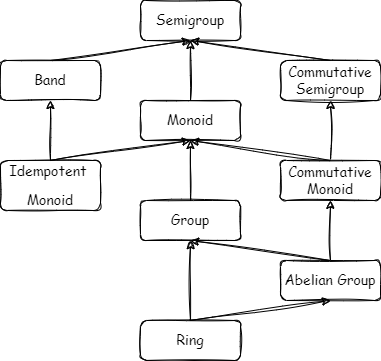

The diagram above was exported from draw.io. Its source (the exported page's mxGraphModel, read from the mxfile embedded in the PNG):
<mxGraphModel dx="1050" dy="538" grid="1" gridSize="10" guides="1" tooltips="1" connect="1" arrows="1" fold="1" page="1" pageScale="1" pageWidth="827" pageHeight="1169" math="0" shadow="0">
  <root>
    <mxCell id="WIyWlLk6GJQsqaUBKTNV-0" />
    <mxCell id="WIyWlLk6GJQsqaUBKTNV-1" parent="WIyWlLk6GJQsqaUBKTNV-0" />
    <mxCell id="ITzIbmuSLjG_grTozvIF-1" value="&lt;font face=&quot;Comic Sans MS&quot; style=&quot;font-size: 14px;&quot;&gt;Semigroup&lt;/font&gt;" style="whiteSpace=wrap;html=1;rounded=1;sketch=1;" parent="WIyWlLk6GJQsqaUBKTNV-1" vertex="1">
      <mxGeometry x="320" y="40" width="100" height="40" as="geometry" />
    </mxCell>
    <mxCell id="ITzIbmuSLjG_grTozvIF-2" value="&lt;font face=&quot;Comic Sans MS&quot; style=&quot;font-size: 14px;&quot;&gt;Monoid&lt;/font&gt;" style="whiteSpace=wrap;html=1;rounded=1;sketch=1;" parent="WIyWlLk6GJQsqaUBKTNV-1" vertex="1">
      <mxGeometry x="320" y="140" width="100" height="40" as="geometry" />
    </mxCell>
    <mxCell id="ITzIbmuSLjG_grTozvIF-3" value="" style="endArrow=classic;html=1;fontFamily=Comic Sans MS;fontSize=14;rounded=1;sketch=1;exitX=0.5;exitY=0;exitDx=0;exitDy=0;entryX=0.5;entryY=1;entryDx=0;entryDy=0;" parent="WIyWlLk6GJQsqaUBKTNV-1" source="ITzIbmuSLjG_grTozvIF-2" target="ITzIbmuSLjG_grTozvIF-1" edge="1">
      <mxGeometry width="50" height="50" relative="1" as="geometry">
        <mxPoint x="390" y="300" as="sourcePoint" />
        <mxPoint x="360" y="80" as="targetPoint" />
      </mxGeometry>
    </mxCell>
    <mxCell id="raeUpRu5Vs7WJZSOwfjX-0" value="&lt;font face=&quot;Comic Sans MS&quot;&gt;&lt;span style=&quot;font-size: 14px;&quot;&gt;Band&lt;/span&gt;&lt;/font&gt;" style="whiteSpace=wrap;html=1;rounded=1;sketch=1;" parent="WIyWlLk6GJQsqaUBKTNV-1" vertex="1">
      <mxGeometry x="180" y="100" width="100" height="40" as="geometry" />
    </mxCell>
    <mxCell id="raeUpRu5Vs7WJZSOwfjX-1" value="" style="endArrow=classic;html=1;rounded=1;sketch=1;hachureGap=4;jiggle=2;fontFamily=Architects Daughter;fontSource=https%3A%2F%2Ffonts.googleapis.com%2Fcss%3Ffamily%3DArchitects%2BDaughter;fontSize=16;exitX=0.5;exitY=0;exitDx=0;exitDy=0;entryX=0.5;entryY=1;entryDx=0;entryDy=0;" parent="WIyWlLk6GJQsqaUBKTNV-1" source="raeUpRu5Vs7WJZSOwfjX-0" target="ITzIbmuSLjG_grTozvIF-1" edge="1">
      <mxGeometry width="50" height="50" relative="1" as="geometry">
        <mxPoint x="390" y="300" as="sourcePoint" />
        <mxPoint x="440" y="250" as="targetPoint" />
      </mxGeometry>
    </mxCell>
    <mxCell id="N-hlU0RfkQONHA_hNCvU-0" value="&lt;pre style=&quot;background-color: rgb(255, 255, 255);&quot;&gt;&lt;font style=&quot;font-size: 14px;&quot; face=&quot;Comic Sans MS&quot;&gt;Idempotent &lt;/font&gt;&lt;/pre&gt;&lt;pre style=&quot;background-color: rgb(255, 255, 255);&quot;&gt;&lt;font style=&quot;font-size: 14px;&quot; face=&quot;Comic Sans MS&quot;&gt;Monoid&lt;/font&gt;&lt;/pre&gt;" style="whiteSpace=wrap;html=1;rounded=1;sketch=1;" parent="WIyWlLk6GJQsqaUBKTNV-1" vertex="1">
      <mxGeometry x="180" y="200" width="100" height="50" as="geometry" />
    </mxCell>
    <mxCell id="N-hlU0RfkQONHA_hNCvU-1" value="" style="endArrow=classic;html=1;rounded=1;fontFamily=Comic Sans MS;fontSize=14;fontColor=#000000;exitX=0.5;exitY=0;exitDx=0;exitDy=0;entryX=0.5;entryY=1;entryDx=0;entryDy=0;sketch=1;" parent="WIyWlLk6GJQsqaUBKTNV-1" source="N-hlU0RfkQONHA_hNCvU-0" target="ITzIbmuSLjG_grTozvIF-2" edge="1">
      <mxGeometry width="50" height="50" relative="1" as="geometry">
        <mxPoint x="390" y="260" as="sourcePoint" />
        <mxPoint x="440" y="210" as="targetPoint" />
      </mxGeometry>
    </mxCell>
    <mxCell id="N-hlU0RfkQONHA_hNCvU-2" value="" style="endArrow=classic;html=1;rounded=1;fontFamily=Comic Sans MS;fontSize=14;fontColor=#000000;entryX=0.5;entryY=1;entryDx=0;entryDy=0;exitX=0.5;exitY=0;exitDx=0;exitDy=0;sketch=1;" parent="WIyWlLk6GJQsqaUBKTNV-1" source="N-hlU0RfkQONHA_hNCvU-0" target="raeUpRu5Vs7WJZSOwfjX-0" edge="1">
      <mxGeometry width="50" height="50" relative="1" as="geometry">
        <mxPoint x="390" y="260" as="sourcePoint" />
        <mxPoint x="370" y="190" as="targetPoint" />
      </mxGeometry>
    </mxCell>
    <mxCell id="qXPbCaXJy_dScIzYa2yH-0" value="&lt;font face=&quot;Comic Sans MS&quot; style=&quot;font-size: 14px;&quot;&gt;Group&lt;/font&gt;" style="whiteSpace=wrap;html=1;rounded=1;sketch=1;" parent="WIyWlLk6GJQsqaUBKTNV-1" vertex="1">
      <mxGeometry x="320" y="240" width="100" height="40" as="geometry" />
    </mxCell>
    <mxCell id="qXPbCaXJy_dScIzYa2yH-2" value="" style="endArrow=classic;html=1;rounded=1;exitX=0.5;exitY=0;exitDx=0;exitDy=0;entryX=0.5;entryY=1;entryDx=0;entryDy=0;sketch=1;" parent="WIyWlLk6GJQsqaUBKTNV-1" source="qXPbCaXJy_dScIzYa2yH-0" target="ITzIbmuSLjG_grTozvIF-2" edge="1">
      <mxGeometry width="50" height="50" relative="1" as="geometry">
        <mxPoint x="390" y="300" as="sourcePoint" />
        <mxPoint x="420" y="160" as="targetPoint" />
      </mxGeometry>
    </mxCell>
    <mxCell id="JRAgFWRHtbDSvXSuVCYs-1" value="" style="edgeStyle=orthogonalEdgeStyle;rounded=0;sketch=1;hachureGap=4;jiggle=2;curveFitting=1;orthogonalLoop=1;jettySize=auto;html=1;fontFamily=Architects Daughter;fontSource=https%3A%2F%2Ffonts.googleapis.com%2Fcss%3Ffamily%3DArchitects%2BDaughter;fontSize=16;" parent="WIyWlLk6GJQsqaUBKTNV-1" source="JRAgFWRHtbDSvXSuVCYs-0" target="qXPbCaXJy_dScIzYa2yH-0" edge="1">
      <mxGeometry relative="1" as="geometry" />
    </mxCell>
    <mxCell id="JRAgFWRHtbDSvXSuVCYs-0" value="&lt;font face=&quot;Comic Sans MS&quot; style=&quot;font-size: 14px;&quot;&gt;Ring&lt;/font&gt;" style="whiteSpace=wrap;html=1;rounded=1;sketch=1;" parent="WIyWlLk6GJQsqaUBKTNV-1" vertex="1">
      <mxGeometry x="320" y="360" width="100" height="40" as="geometry" />
    </mxCell>
    <mxCell id="XMg09cdOiWc2SvKyk-ft-0" value="&lt;font face=&quot;Comic Sans MS&quot; style=&quot;font-size: 14px;&quot;&gt;Commutative Semigroup&lt;/font&gt;" style="whiteSpace=wrap;html=1;rounded=1;sketch=1;" vertex="1" parent="WIyWlLk6GJQsqaUBKTNV-1">
      <mxGeometry x="460" y="100" width="100" height="40" as="geometry" />
    </mxCell>
    <mxCell id="XMg09cdOiWc2SvKyk-ft-7" value="" style="edgeStyle=orthogonalEdgeStyle;rounded=0;sketch=1;hachureGap=4;jiggle=2;curveFitting=1;orthogonalLoop=1;jettySize=auto;html=1;fontFamily=Architects Daughter;fontSource=https%3A%2F%2Ffonts.googleapis.com%2Fcss%3Ffamily%3DArchitects%2BDaughter;fontSize=16;" edge="1" parent="WIyWlLk6GJQsqaUBKTNV-1" source="XMg09cdOiWc2SvKyk-ft-1" target="XMg09cdOiWc2SvKyk-ft-0">
      <mxGeometry relative="1" as="geometry" />
    </mxCell>
    <mxCell id="XMg09cdOiWc2SvKyk-ft-1" value="&lt;font face=&quot;Comic Sans MS&quot; style=&quot;font-size: 14px;&quot;&gt;Commutative Monoid&lt;/font&gt;" style="whiteSpace=wrap;html=1;rounded=1;sketch=1;" vertex="1" parent="WIyWlLk6GJQsqaUBKTNV-1">
      <mxGeometry x="460" y="200" width="100" height="40" as="geometry" />
    </mxCell>
    <mxCell id="XMg09cdOiWc2SvKyk-ft-8" value="" style="edgeStyle=orthogonalEdgeStyle;rounded=0;sketch=1;hachureGap=4;jiggle=2;curveFitting=1;orthogonalLoop=1;jettySize=auto;html=1;fontFamily=Architects Daughter;fontSource=https%3A%2F%2Ffonts.googleapis.com%2Fcss%3Ffamily%3DArchitects%2BDaughter;fontSize=16;" edge="1" parent="WIyWlLk6GJQsqaUBKTNV-1" source="XMg09cdOiWc2SvKyk-ft-2" target="XMg09cdOiWc2SvKyk-ft-1">
      <mxGeometry relative="1" as="geometry" />
    </mxCell>
    <mxCell id="XMg09cdOiWc2SvKyk-ft-2" value="&lt;font face=&quot;Comic Sans MS&quot; style=&quot;font-size: 14px;&quot;&gt;Abelian Group&lt;/font&gt;" style="whiteSpace=wrap;html=1;rounded=1;sketch=1;" vertex="1" parent="WIyWlLk6GJQsqaUBKTNV-1">
      <mxGeometry x="460" y="300" width="100" height="40" as="geometry" />
    </mxCell>
    <mxCell id="XMg09cdOiWc2SvKyk-ft-11" value="" style="endArrow=classic;html=1;fontFamily=Comic Sans MS;fontSize=14;rounded=1;sketch=1;exitX=0.5;exitY=0;exitDx=0;exitDy=0;entryX=0.5;entryY=1;entryDx=0;entryDy=0;" edge="1" parent="WIyWlLk6GJQsqaUBKTNV-1" source="XMg09cdOiWc2SvKyk-ft-0" target="ITzIbmuSLjG_grTozvIF-1">
      <mxGeometry width="50" height="50" relative="1" as="geometry">
        <mxPoint x="380" y="130" as="sourcePoint" />
        <mxPoint x="380" y="90" as="targetPoint" />
      </mxGeometry>
    </mxCell>
    <mxCell id="XMg09cdOiWc2SvKyk-ft-12" value="" style="endArrow=classic;html=1;rounded=0;sketch=1;hachureGap=4;jiggle=2;curveFitting=1;fontFamily=Architects Daughter;fontSource=https%3A%2F%2Ffonts.googleapis.com%2Fcss%3Ffamily%3DArchitects%2BDaughter;fontSize=16;exitX=0.5;exitY=0;exitDx=0;exitDy=0;entryX=0.5;entryY=1;entryDx=0;entryDy=0;" edge="1" parent="WIyWlLk6GJQsqaUBKTNV-1" source="JRAgFWRHtbDSvXSuVCYs-0" target="XMg09cdOiWc2SvKyk-ft-2">
      <mxGeometry width="50" height="50" relative="1" as="geometry">
        <mxPoint x="390" y="280" as="sourcePoint" />
        <mxPoint x="440" y="230" as="targetPoint" />
      </mxGeometry>
    </mxCell>
    <mxCell id="XMg09cdOiWc2SvKyk-ft-13" value="" style="endArrow=classic;html=1;rounded=0;sketch=1;hachureGap=4;jiggle=2;curveFitting=1;fontFamily=Architects Daughter;fontSource=https%3A%2F%2Ffonts.googleapis.com%2Fcss%3Ffamily%3DArchitects%2BDaughter;fontSize=16;exitX=0.5;exitY=0;exitDx=0;exitDy=0;entryX=0.5;entryY=1;entryDx=0;entryDy=0;" edge="1" parent="WIyWlLk6GJQsqaUBKTNV-1" source="XMg09cdOiWc2SvKyk-ft-1" target="ITzIbmuSLjG_grTozvIF-2">
      <mxGeometry width="50" height="50" relative="1" as="geometry">
        <mxPoint x="390" y="280" as="sourcePoint" />
        <mxPoint x="440" y="230" as="targetPoint" />
      </mxGeometry>
    </mxCell>
    <mxCell id="XMg09cdOiWc2SvKyk-ft-14" value="" style="endArrow=classic;html=1;rounded=0;sketch=1;hachureGap=4;jiggle=2;curveFitting=1;fontFamily=Architects Daughter;fontSource=https%3A%2F%2Ffonts.googleapis.com%2Fcss%3Ffamily%3DArchitects%2BDaughter;fontSize=16;exitX=0.5;exitY=0;exitDx=0;exitDy=0;entryX=0.5;entryY=1;entryDx=0;entryDy=0;" edge="1" parent="WIyWlLk6GJQsqaUBKTNV-1" source="XMg09cdOiWc2SvKyk-ft-2" target="qXPbCaXJy_dScIzYa2yH-0">
      <mxGeometry width="50" height="50" relative="1" as="geometry">
        <mxPoint x="390" y="280" as="sourcePoint" />
        <mxPoint x="440" y="230" as="targetPoint" />
      </mxGeometry>
    </mxCell>
  </root>
</mxGraphModel>